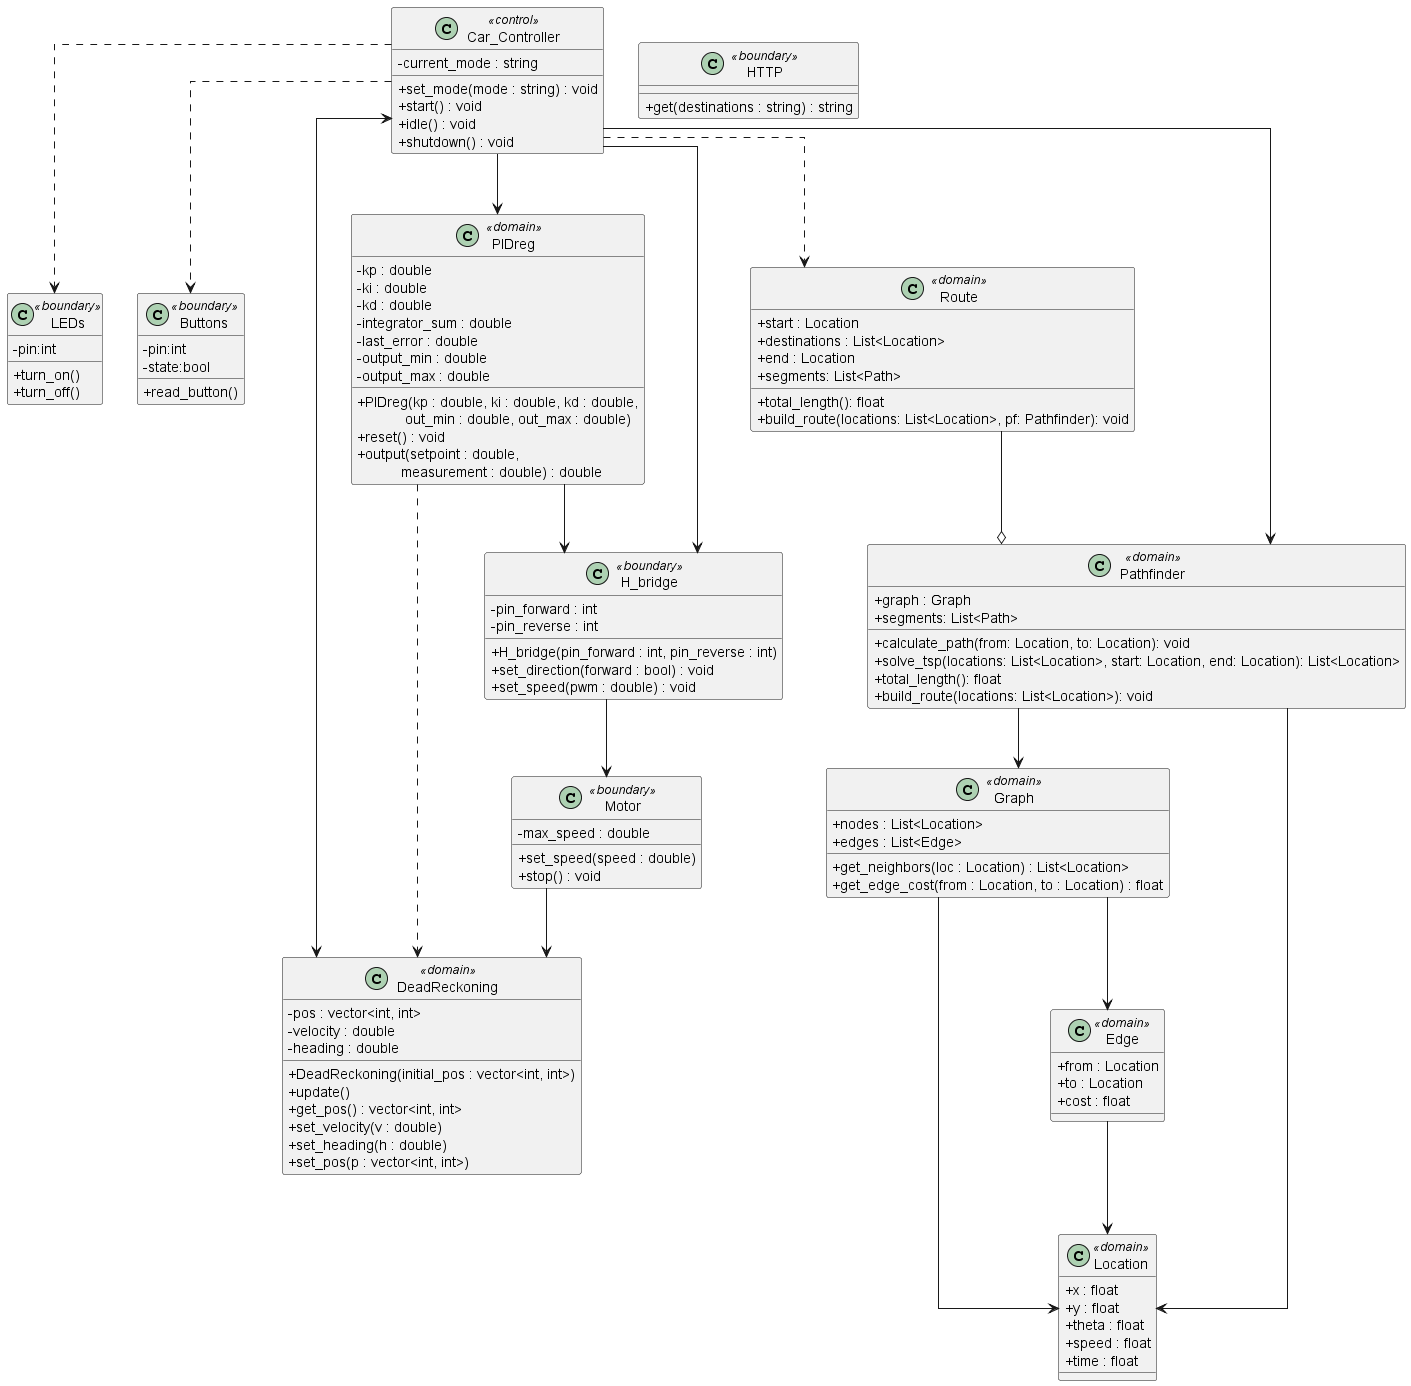

The diagram above was rendered by PlantUML. Its source (embedded in the PNG):
@startuml CarClasses

skinparam {
    packageStyle rectangle
    Linetype ortho
    ClassAttributeIconSize 0
}

class "LEDs" as led <<boundary>>
{
    -pin:int
    +turn_on()
    +turn_off()
}

class "Car_Controller" as cc <<control>>
{
    -current_mode : string
    +set_mode(mode : string) : void
    +start() : void
    +idle() : void
    +shutdown() : void
}

class "Buttons" as b <<boundary>>
{
    -pin:int
    -state:bool
    +read_button()
}

class "Motor" as m <<boundary>>
{
    -max_speed : double
    +set_speed(speed : double)
    +stop() : void
}

class "PIDreg" as pid <<domain>>
{
    -kp : double
    -ki : double
    -kd : double
    -integrator_sum : double
    -last_error : double
    -output_min : double
    -output_max : double
    +PIDreg(kp : double, ki : double, kd : double,
    \t    out_min : double, out_max : double)
    +reset() : void
    +output(setpoint : double,
    \t   measurement : double) : double
}

class "Pathfinder" as pf <<domain>>
{
    +graph : Graph
    +calculate_path(from: Location, to: Location): void
    +solve_tsp(locations: List<Location>, start: Location, end: Location): List<Location>
    +segments: List<Path>
    +total_length(): float
    +build_route(locations: List<Location>): void
}

class "DeadReckoning" as dr <<domain>>
{
    -pos : vector<int, int>
    -velocity : double
    -heading : double
    +DeadReckoning(initial_pos : vector<int, int>)
    +update()
    +get_pos() : vector<int, int>
    +set_velocity(v : double)
    +set_heading(h : double)
    +set_pos(p : vector<int, int>)
}

class "Route" as r <<domain>>
{
    +start : Location
    +destinations : List<Location>
    +end : Location
    +segments: List<Path>
    +total_length(): float
    +build_route(locations: List<Location>, pf: Pathfinder): void

}

class "H_bridge" as hb <<boundary>>
{
    -pin_forward : int
    -pin_reverse : int
    +H_bridge(pin_forward : int, pin_reverse : int)
    +set_direction(forward : bool) : void
    +set_speed(pwm : double) : void
}

class "HTTP" as c_http <<boundary>>
{
    +get(destinations : string) : string
}

class "Location" as loc <<domain>>
{
    +x : float
    +y : float
    +theta : float
    +speed : float
    +time : float
}

class "Graph" as g <<domain>>
{
    +nodes : List<Location>
    +edges : List<Edge>
    +get_neighbors(loc : Location) : List<Location>
    +get_edge_cost(from : Location, to : Location) : float
}

class "Edge" as e <<domain>>
{
    +from : Location
    +to : Location
    +cost : float
}

r --o pf
pf --> loc

cc --> pid
cc --> pf
cc ..> r

cc ..> b
cc ..> led

cc --> hb
hb --> m

pid --> hb
m --> dr
pid ..> dr
dr <--> cc

g --> loc
g --> e
e --> loc
pf --> g

@enduml